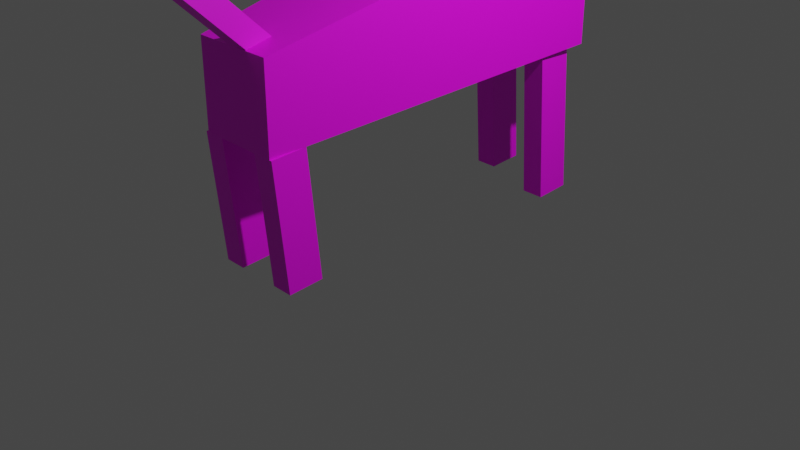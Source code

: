 # Source: CreatureWolf.blend  (saved by Blender 3.4.6; exported with 4.5.12 LTS)
import bpy
from mathutils import Matrix  # noqa: F401  (used for matrix-valued properties, if any)

bpy.ops.wm.read_factory_settings(use_empty=True)
scene = bpy.context.scene
scene.name = 'Scene'

# ---- collections
col_collection = bpy.data.collections.new('Collection'); scene.collection.children.link(col_collection)

# ---- images (referenced by path relative to the original .blend; pixels are not part of the script)
import os
ASSET_DIR = os.environ.get("B2B_ASSET_DIR", "")  # directory of the original .blend (textures are referenced by path, not embedded)
HERE = os.path.dirname(os.path.abspath(__file__))  # packed textures are extracted next to this script under _unpacked/

def load_image(name, relpath, width, height, colorspace="sRGB"):
    """Load a texture the original file referenced (path relative to the .blend, or extracted next to this script)."""
    p = next((c for c in (os.path.join(HERE, relpath), os.path.join(ASSET_DIR, relpath)) if relpath and os.path.exists(c)), "")
    if p:
        img = bpy.data.images.load(p, check_existing=True)
        img.name = name
    else:  # same state as the original file: an image datablock whose file is absent (Cycles renders it pink)
        img = bpy.data.images.new(name, width, height)
        img.source = "FILE"
        img.filepath = "//" + (relpath or name)
    img.colorspace_settings.name = colorspace
    return img
img_creaturewolf_texture_png = load_image('CreatureWolf_Texture.png', 'CreatureWolf_Texture.png', 1024, 1024, 'sRGB')

# ---- materials (node trees are filled in below, after node groups)
mat_material = bpy.data.materials.new('Material')
mat_material.alpha_threshold = 0.0
mat_material.use_transparent_shadow = False
mat_material.roughness = 0.5
mat_material.line_color = (0.0, 0.0, 0.0, 1.0)

# ---- material node trees
mat_material.use_nodes = True; mat_material.node_tree.nodes.clear()
_N = mat_material.node_tree.nodes; _L = mat_material.node_tree.links
n0 = _N.new('ShaderNodeOutputMaterial'); n0.name = 'Material Output'; n0.location = (300, 300)
n1 = _N.new('ShaderNodeBsdfPrincipled'); n1.name = 'Principled BSDF'; n1.location = (10, 300)
n1.distribution = 'GGX'
n1.subsurface_method = 'RANDOM_WALK_SKIN'
n1.inputs[3].default_value = 1.45
n1.inputs[27].default_value = (0.0, 0.0, 0.0, 1.0)
n1.inputs[28].default_value = 1.0
n2 = _N.new('ShaderNodeTexImage'); n2.name = 'Image Texture'; n2.location = (-454, 151)
n2.image = img_creaturewolf_texture_png
_L.new(n1.outputs[0], n0.inputs[0])
_L.new(n2.outputs[0], n1.inputs[0])
n0.is_active_output = True

# ---- world
world_world = bpy.data.worlds.new('World'); scene.world = world_world
world_world.use_nodes = True; world_world.node_tree.nodes.clear()
_N = world_world.node_tree.nodes; _L = world_world.node_tree.links
n0 = _N.new('ShaderNodeOutputWorld'); n0.name = 'World Output'; n0.location = (300, 300)
n1 = _N.new('ShaderNodeBackground'); n1.name = 'Background'; n1.location = (10, 300)
n1.inputs[0].default_value = (0.05088, 0.05088, 0.05088, 1.0)
_L.new(n1.outputs[0], n0.inputs[0])
n0.is_active_output = True
world_world.color = (0.05088, 0.05088, 0.05088)
world_world.use_sun_shadow = False
world_world.sun_shadow_jitter_overblur = 0.0

# ---- cameras
cam_camera = bpy.data.cameras.new('Camera')
cam_camera.clip_end = 100.0
cam_camera.ortho_scale = 7.314

# ---- lights
light_light = bpy.data.lights.new('Light', 'POINT')
light_light.transmission_factor = 0.0
light_light.energy = 1000.0
light_light.shadow_soft_size = 0.1
light_light.shadow_maximum_resolution = 0.006
light_light.use_absolute_resolution = True

# ---- meshes
me_cube_001 = bpy.data.meshes.new('Cube.001')
me_cube_001.from_pydata([(-0.5826, -1.913, -1.034), (-0.5826, -1.913, -0.125), (-0.9633, 1.913, -0.7515), (-0.9633, 1.913, 0.7515), (0.5826, -1.913, -1.034), (0.5826, -1.913, -0.125), (0.9633, 1.913, -0.7515), (0.9633, 1.913, 0.7515)], [], [(0, 1, 3, 2), (2, 3, 7, 6), (6, 7, 5, 4), (4, 5, 1, 0), (2, 6, 4, 0), (7, 3, 1, 5)])
_uv = me_cube_001.uv_layers.new(name='UVMap')
_uv.uv.foreach_set('vector', [0.221, 0.0, 0.4346, 0.0, 0.4346, 0.25, 0.221, 0.25, 0.221, 0.25, 0.4346, 0.25, 0.4346, 0.5, 0.221, 0.5, 0.221, 0.5, 0.4346, 0.5, 0.4346, 0.75, 0.221, 0.75, 0.221, 0.75, 0.4346, 0.75, 0.4346, 1.0, 0.221, 1.0, 0.007304, 0.5, 0.221, 0.5, 0.221, 0.75, 0.007304, 0.75, 0.4346, 0.5, 0.6483, 0.5, 0.6483, 0.75, 0.4346, 0.75])
me_cube_001.materials.append(mat_material)
me_cube_001.update()
me_cube_002 = bpy.data.meshes.new('Cube.002')
me_cube_002.from_pydata([(-0.1208, -0.1918, -0.8598), (-0.1208, -0.1661, 0.5114), (-0.1208, 0.1918, -0.8598), (-0.1208, 0.2176, 0.5114), (0.1208, -0.1918, -0.8598), (0.1208, -0.1661, 0.5114), (0.1208, 0.1918, -0.8598), (0.1208, 0.2176, 0.5114)], [], [(0, 1, 3, 2), (2, 3, 7, 6), (6, 7, 5, 4), (4, 5, 1, 0), (2, 6, 4, 0), (7, 3, 1, 5)])
_uv = me_cube_002.uv_layers.new(name='UVMap')
_uv.uv.foreach_set('vector', [0.375, 0.0, 0.625, 0.0, 0.625, 0.25, 0.375, 0.25, 0.375, 0.25, 0.625, 0.25, 0.625, 0.5, 0.375, 0.5, 0.375, 0.5, 0.625, 0.5, 0.625, 0.75, 0.375, 0.75, 0.375, 0.75, 0.625, 0.75, 0.625, 1.0, 0.375, 1.0, 0.125, 0.5, 0.375, 0.5, 0.375, 0.75, 0.125, 0.75, 0.625, 0.5, 0.875, 0.5, 0.875, 0.75, 0.625, 0.75])
me_cube_002.materials.append(mat_material)
me_cube_002.update()
me_cube_003 = bpy.data.meshes.new('Cube.003')
me_cube_003.from_pydata([(-0.1208, -0.1918, -0.8598), (-0.1208, -0.1661, 0.5114), (-0.1208, 0.1918, -0.8598), (-0.1208, 0.2176, 0.5114), (0.1208, -0.1918, -0.8598), (0.1208, -0.1661, 0.5114), (0.1208, 0.1918, -0.8598), (0.1208, 0.2176, 0.5114)], [], [(0, 1, 3, 2), (2, 3, 7, 6), (6, 7, 5, 4), (4, 5, 1, 0), (2, 6, 4, 0), (7, 3, 1, 5)])
_uv = me_cube_003.uv_layers.new(name='UVMap')
_uv.uv.foreach_set('vector', [0.375, 0.0, 0.625, 0.0, 0.625, 0.25, 0.375, 0.25, 0.375, 0.25, 0.625, 0.25, 0.625, 0.5, 0.375, 0.5, 0.375, 0.5, 0.625, 0.5, 0.625, 0.75, 0.375, 0.75, 0.375, 0.75, 0.625, 0.75, 0.625, 1.0, 0.375, 1.0, 0.125, 0.5, 0.375, 0.5, 0.375, 0.75, 0.125, 0.75, 0.625, 0.5, 0.875, 0.5, 0.875, 0.75, 0.625, 0.75])
me_cube_003.materials.append(mat_material)
me_cube_003.update()
me_cube_004 = bpy.data.meshes.new('Cube.004')
me_cube_004.from_pydata([(-0.1208, -0.1542, -1.369), (-0.1208, -0.1661, 0.5114), (-0.1208, 0.2295, -1.369), (-0.1208, 0.2176, 0.5114), (0.1208, -0.1542, -1.369), (0.1208, -0.1661, 0.5114), (0.1208, 0.2295, -1.369), (0.1208, 0.2176, 0.5114)], [], [(0, 1, 3, 2), (2, 3, 7, 6), (6, 7, 5, 4), (4, 5, 1, 0), (2, 6, 4, 0), (7, 3, 1, 5)])
_uv = me_cube_004.uv_layers.new(name='UVMap')
_uv.uv.foreach_set('vector', [0.375, 0.0, 0.625, 0.0, 0.625, 0.25, 0.375, 0.25, 0.375, 0.25, 0.625, 0.25, 0.625, 0.5, 0.375, 0.5, 0.375, 0.5, 0.625, 0.5, 0.625, 0.75, 0.375, 0.75, 0.375, 0.75, 0.625, 0.75, 0.625, 1.0, 0.375, 1.0, 0.125, 0.5, 0.375, 0.5, 0.375, 0.75, 0.125, 0.75, 0.625, 0.5, 0.875, 0.5, 0.875, 0.75, 0.625, 0.75])
me_cube_004.materials.append(mat_material)
me_cube_004.update()
me_cube_005 = bpy.data.meshes.new('Cube.005')
me_cube_005.from_pydata([(-0.1208, -0.1542, -1.369), (-0.1208, -0.1661, 0.5114), (-0.1208, 0.2295, -1.369), (-0.1208, 0.2176, 0.5114), (0.1208, -0.1542, -1.369), (0.1208, -0.1661, 0.5114), (0.1208, 0.2295, -1.369), (0.1208, 0.2176, 0.5114)], [], [(0, 1, 3, 2), (2, 3, 7, 6), (6, 7, 5, 4), (4, 5, 1, 0), (2, 6, 4, 0), (7, 3, 1, 5)])
_uv = me_cube_005.uv_layers.new(name='UVMap')
_uv.uv.foreach_set('vector', [0.375, 0.0, 0.625, 0.0, 0.625, 0.25, 0.375, 0.25, 0.375, 0.25, 0.625, 0.25, 0.625, 0.5, 0.375, 0.5, 0.375, 0.5, 0.625, 0.5, 0.625, 0.75, 0.375, 0.75, 0.375, 0.75, 0.625, 0.75, 0.625, 1.0, 0.375, 1.0, 0.125, 0.5, 0.375, 0.5, 0.375, 0.75, 0.125, 0.75, 0.625, 0.5, 0.875, 0.5, 0.875, 0.75, 0.625, 0.75])
me_cube_005.materials.append(mat_material)
me_cube_005.update()
me_cube_006 = bpy.data.meshes.new('Cube.006')
me_cube_006.from_pydata([(-0.5465, -0.8147, -0.412), (-0.5465, -0.7611, 0.6459), (-0.1427, 0.8385, -0.308), (-0.1427, 0.7072, -0.05712), (0.5465, -0.8147, -0.412), (0.5465, -0.7611, 0.6459), (0.1427, 0.8385, -0.308), (0.1427, 0.7072, -0.05712)], [], [(0, 1, 3, 2), (2, 3, 7, 6), (6, 7, 5, 4), (4, 5, 1, 0), (2, 6, 4, 0), (7, 3, 1, 5)])
_uv = me_cube_006.uv_layers.new(name='UVMap')
_uv.uv.foreach_set('vector', [0.2365, 0.0, 0.4302, 0.0, 0.4302, 0.25, 0.2365, 0.25, 0.2365, 0.25, 0.4302, 0.25, 0.4302, 0.5, 0.2365, 0.5, 0.2365, 0.5, 0.4302, 0.5, 0.4302, 0.75, 0.2365, 0.75, 0.2365, 0.75, 0.4302, 0.75, 0.4302, 1.0, 0.2365, 1.0, 0.04275, 0.5, 0.2365, 0.5, 0.2365, 0.75, 0.04275, 0.75, 0.4302, 0.5, 0.6239, 0.5, 0.6239, 0.75, 0.4302, 0.75])
me_cube_006.materials.append(mat_material)
me_cube_006.update()
me_cube_007 = bpy.data.meshes.new('Cube.007')
me_cube_007.from_pydata([(-0.1063, -0.1195, -0.8404), (-0.1063, -0.2914, 0.08994), (-0.1063, 0.1195, -0.8404), (-0.1063, -0.05235, 0.08994), (0.1063, -0.1195, -0.8404), (0.1063, -0.2914, 0.08994), (0.1063, 0.1195, -0.8404), (0.1063, -0.05235, 0.08994)], [], [(0, 1, 3, 2), (2, 3, 7, 6), (6, 7, 5, 4), (4, 5, 1, 0), (2, 6, 4, 0), (7, 3, 1, 5)])
_uv = me_cube_007.uv_layers.new(name='UVMap')
_uv.uv.foreach_set('vector', [0.375, 0.0, 0.625, 0.0, 0.625, 0.25, 0.375, 0.25, 0.375, 0.25, 0.625, 0.25, 0.625, 0.5, 0.375, 0.5, 0.375, 0.5, 0.625, 0.5, 0.625, 0.75, 0.375, 0.75, 0.375, 0.75, 0.625, 0.75, 0.625, 1.0, 0.375, 1.0, 0.125, 0.5, 0.375, 0.5, 0.375, 0.75, 0.125, 0.75, 0.3667, 0.4333, 0.6167, 0.4333, 0.6167, 0.6833, 0.3667, 0.6833])
me_cube_007.materials.append(mat_material)
me_cube_007.update()
me_cube_008 = bpy.data.meshes.new('Cube.008')
me_cube_008.from_pydata([(-0.08564, -0.08654, -0.01435), (-0.08564, -0.08654, 0.01435), (-0.08564, 0.08654, -0.01435), (-0.08564, 0.08654, 0.01435), (0.08564, -0.08654, -0.01435), (0.08564, -0.08654, 0.01435), (0.08564, 0.08654, -0.01435), (0.08564, 0.08654, 0.01435)], [], [(0, 1, 3, 2), (2, 3, 7, 6), (6, 7, 5, 4), (4, 5, 1, 0), (2, 6, 4, 0), (7, 3, 1, 5)])
_uv = me_cube_008.uv_layers.new(name='UVMap')
_uv.uv.foreach_set('vector', [0.375, 0.0, 0.625, 0.0, 0.625, 0.25, 0.375, 0.25, 0.375, 0.25, 0.625, 0.25, 0.625, 0.5, 0.375, 0.5, 0.375, 0.5, 0.625, 0.5, 0.625, 0.75, 0.375, 0.75, 0.375, 0.75, 0.625, 0.75, 0.625, 1.0, 0.375, 1.0, 0.125, 0.5, 0.375, 0.5, 0.375, 0.75, 0.125, 0.75, 0.625, 0.5, 0.875, 0.5, 0.875, 0.75, 0.625, 0.75])
me_cube_008.materials.append(mat_material)
me_cube_008.update()
me_cube_009 = bpy.data.meshes.new('Cube.009')
me_cube_009.from_pydata([(-0.09878, -0.07769, -0.03065), (-0.1089, -0.07822, -0.006886), (-0.09878, 0.07769, -0.03065), (-0.1089, 0.07716, -0.006886), (0.09878, -0.07769, -0.03065), (0.0887, -0.07822, -0.006886), (0.09878, 0.07769, -0.03065), (0.0887, 0.07716, -0.006886)], [], [(0, 1, 3, 2), (2, 3, 7, 6), (6, 7, 5, 4), (4, 5, 1, 0), (2, 6, 4, 0), (7, 3, 1, 5)])
_uv = me_cube_009.uv_layers.new(name='UVMap')
_uv.uv.foreach_set('vector', [0.375, 0.0, 0.625, 0.0, 0.625, 0.25, 0.375, 0.25, 0.375, 0.25, 0.625, 0.25, 0.625, 0.5, 0.375, 0.5, 0.375, 0.5, 0.625, 0.5, 0.625, 0.75, 0.375, 0.75, 0.375, 0.75, 0.625, 0.75, 0.625, 1.0, 0.375, 1.0, 0.125, 0.5, 0.375, 0.5, 0.375, 0.75, 0.125, 0.75, 0.625, 0.5, 0.875, 0.5, 0.875, 0.75, 0.625, 0.75])
me_cube_009.materials.append(mat_material)
me_cube_009.update()

# ---- objects
ob_light = bpy.data.objects.new('Light', light_light)
ob_camera = bpy.data.objects.new('Camera', cam_camera)
ob_cube = bpy.data.objects.new('Cube', me_cube_001)
ob_cube_001 = bpy.data.objects.new('Cube.001', me_cube_002)
ob_cube_002 = bpy.data.objects.new('Cube.002', me_cube_003)
ob_cube_003 = bpy.data.objects.new('Cube.003', me_cube_004)
ob_cube_004 = bpy.data.objects.new('Cube.004', me_cube_005)
ob_cube_005 = bpy.data.objects.new('Cube.005', me_cube_006)
ob_cube_006 = bpy.data.objects.new('Cube.006', me_cube_007)
ob_cube_007 = bpy.data.objects.new('Cube.007', me_cube_008)
ob_cube_008 = bpy.data.objects.new('Cube.008', me_cube_009)

# ---- transforms, parenting, visibility, modifiers, constraints
ob_light.location = (4.076, 1.005, 5.904)
ob_light.rotation_euler = (0.6503, 0.05522, 1.866)
ob_light.lock_rotations_4d = False
ob_light.empty_display_type = 'ARROWS'
ob_light.color = (0.0, 0.0, 0.0, 0.0)
ob_light.lineart.crease_threshold = 0.0
ob_camera.location = (7.359, -6.926, 4.958)
ob_camera.rotation_euler = (1.109, 0.0, 0.8149)
ob_camera.lock_rotations_4d = False
ob_camera.empty_display_type = 'ARROWS'
ob_camera.color = (0.0, 0.0, 0.0, 0.0)
ob_camera.display_type = 'WIRE'
ob_camera.lineart.crease_threshold = 0.0
ob_cube.location = (-0.1944, 0.1552, 2.269)
ob_cube.scale = (0.775, 1.0, 1.0)
ob_cube_001.location = (0.1626, -1.503, 0.392)
ob_cube_001.rotation_euler = (-0.07369, 3.142, -0.0)
ob_cube_002.location = (-0.5586, -1.503, 0.392)
ob_cube_002.rotation_euler = (-0.07369, 3.142, -0.0)
ob_cube_003.location = (-0.5586, 2.035, 0.392)
ob_cube_003.rotation_euler = (-0.07369, 3.142, -0.0)
ob_cube_004.location = (0.3523, 1.784, 0.392)
ob_cube_004.rotation_euler = (-0.07369, 3.142, -0.0)
ob_cube_005.location = (-0.08197, 2.527, 3.344)
ob_cube_005.rotation_euler = (-0.0573, -0.0, 0.0)
ob_cube_006.location = (-0.1562, -2.0, 2.754)
ob_cube_006.rotation_euler = (0.6208, -0.08621, 0.0)
ob_cube_007.location = (0.3738, 2.187, 3.574)
ob_cube_007.rotation_euler = (1.596, 0.0527, 1.811)
ob_cube_008.location = (-0.5857, 2.027, 3.511)
ob_cube_008.rotation_euler = (1.599, -0.05182, -1.833)

# ---- collection membership
col_collection.objects.link(ob_light)
col_collection.objects.link(ob_camera)
col_collection.objects.link(ob_cube)
col_collection.objects.link(ob_cube_001)
col_collection.objects.link(ob_cube_002)
col_collection.objects.link(ob_cube_003)
col_collection.objects.link(ob_cube_004)
col_collection.objects.link(ob_cube_005)
col_collection.objects.link(ob_cube_006)
col_collection.objects.link(ob_cube_007)
col_collection.objects.link(ob_cube_008)

# ---- scene / render settings (as saved in the file)
scene.camera = ob_camera
scene.frame_start = 1; scene.frame_end = 250; scene.frame_set(1)
scene.render.engine = 'BLENDER_EEVEE_NEXT'
scene.cycles.sampling_pattern = 'TABULATED_SOBOL'
scene.cycles.use_light_tree = False
scene.view_settings.view_transform = 'Filmic'
bpy.context.view_layer.update()
